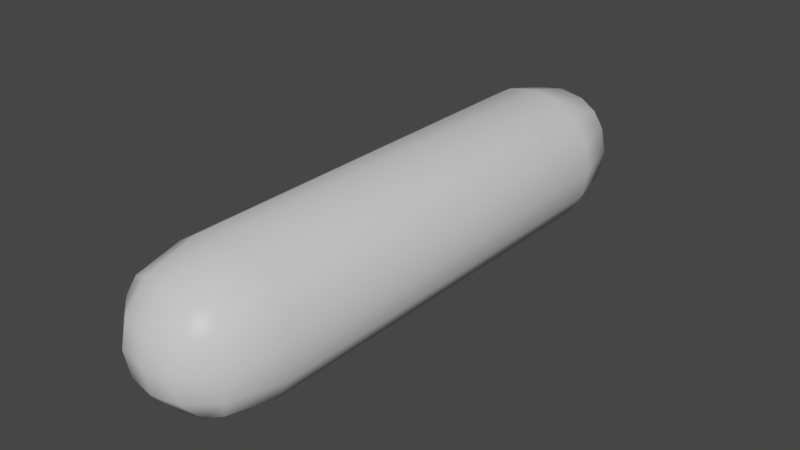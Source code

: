 # Source: salami3.blend  (saved by Blender 3.2.14; exported with 4.5.12 LTS)
import bpy
from mathutils import Matrix  # noqa: F401  (used for matrix-valued properties, if any)

bpy.ops.wm.read_factory_settings(use_empty=True)
scene = bpy.context.scene
scene.name = 'Scene'

# ---- collections
col_collection = bpy.data.collections.new('Collection'); scene.collection.children.link(col_collection)

# ---- materials (node trees are filled in below, after node groups)
mat_salami = bpy.data.materials.new('Salami')
mat_salami.alpha_threshold = 0.0
mat_salami.use_transparent_shadow = False
mat_salami.line_color = (0.0, 0.0, 0.0, 1.0)

# ---- material node trees
mat_salami.use_nodes = True; mat_salami.node_tree.nodes.clear()
_N = mat_salami.node_tree.nodes; _L = mat_salami.node_tree.links
n0 = _N.new('ShaderNodeOutputMaterial'); n0.name = 'Material Output'; n0.location = (300, 300)
n1 = _N.new('ShaderNodeBsdfPrincipled'); n1.name = 'Principled BSDF'; n1.location = (10, 300)
n1.distribution = 'GGX'
n1.subsurface_method = 'RANDOM_WALK_SKIN'
n1.inputs[2].default_value = 0.4
n1.inputs[3].default_value = 1.45
n1.inputs[27].default_value = (0.0, 0.0, 0.0, 1.0)
n1.inputs[28].default_value = 1.0
_L.new(n1.outputs[0], n0.inputs[0])
n0.is_active_output = True

# ---- world
world_world = bpy.data.worlds.new('World'); scene.world = world_world
world_world.use_nodes = True; world_world.node_tree.nodes.clear()
_N = world_world.node_tree.nodes; _L = world_world.node_tree.links
n0 = _N.new('ShaderNodeOutputWorld'); n0.name = 'World Output'; n0.location = (300, 300)
n1 = _N.new('ShaderNodeBackground'); n1.name = 'Background'; n1.location = (10, 300)
n1.inputs[0].default_value = (0.05088, 0.05088, 0.05088, 1.0)
_L.new(n1.outputs[0], n0.inputs[0])
n0.is_active_output = True
world_world.color = (0.05088, 0.05088, 0.05088)
world_world.use_sun_shadow = False
world_world.sun_shadow_jitter_overblur = 0.0

# ---- meshes
me_cube = bpy.data.meshes.new('Cube')
me_cube.from_pydata([(0.01572, 0.09117, 0.01572), (0.01572, 0.09117, -0.01572), (-0.01572, 0.09117, 0.01572), (-0.01572, 0.08575, -0.01572), (-0.01815, 0.07366, -0.01815), (-0.01815, 4.715e-10, -0.01815), (0.009132, 0.09293, -0.0186), (6.55e-11, 0.09386, -0.01984), (-0.009132, 0.09293, -0.0186), (0.0186, 0.09293, 0.009132), (0.01984, 0.09386, -1.333e-11), (0.0186, 0.09293, -0.009132), (-0.0186, 0.09293, 0.009132), (-0.01984, 0.09386, 2.07e-11), (-0.0186, 0.09293, -0.009132), (0.01815, 0.07366, 0.01815), (0.01815, -5.547e-11, 0.01815), (-0.01815, 1.941e-10, 0.01815), (-0.01815, 0.07366, 0.01815), (-0.009132, 0.09293, 0.0186), (6.942e-11, 0.09386, 0.01984), (0.009132, 0.09293, 0.0186), (0.01815, -5.547e-11, -0.01815), (0.01815, 0.07366, -0.01815), (0.01, 0.07421, 0.02311), (1.102e-10, 0.07468, 0.02479), (-0.01, 0.07421, 0.02311), (0.009921, -1.941e-10, 0.02328), (-1.941e-10, 2.496e-10, 0.025), (-0.009921, 1.664e-10, 0.02328), (-0.02328, 7.488e-10, -0.009921), (-0.025, 3.051e-10, 1.664e-10), (-0.02328, -5.547e-11, 0.009921), (-0.02311, 0.07421, -0.01), (-0.02479, 0.07468, 3.243e-10), (-0.02311, 0.07421, 0.01), (-0.01, 0.07421, -0.02311), (-2.293e-10, 0.07468, -0.02479), (0.01, 0.07421, -0.02311), (-0.009921, -4.16e-10, -0.02328), (0.0, -1.664e-10, -0.025), (0.009921, 1.664e-10, -0.02328), (0.02311, 0.07421, -0.01), (0.02479, 0.07468, -2.144e-10), (0.02311, 0.07421, 0.01), (0.02328, -4.16e-10, -0.009921), (0.025, 2.773e-10, 0.0), (0.02328, 2.773e-10, 0.009921), (-0.009415, 0.1007, -0.009415), (-0.009921, 0.1023, -2.773e-10), (-0.009415, 0.1007, 0.009415), (6.379e-10, 0.1023, -0.009921), (3.883e-10, 0.104, 2.219e-10), (-1.664e-10, 0.1023, 0.009921), (0.009415, 0.1007, -0.009415), (0.009921, 0.1023, 4.437e-10), (0.009415, 0.1007, 0.009415)], [], [(24, 25, 28, 27), (25, 26, 29, 28), (0, 21, 24, 15), (21, 20, 25, 24), (20, 19, 26, 25), (19, 2, 18, 26), (26, 18, 17, 29), (15, 24, 27, 16), (30, 31, 34, 33), (31, 32, 35, 34), (32, 17, 18, 35), (35, 18, 2, 12), (34, 35, 12, 13), (33, 34, 13, 14), (4, 33, 14, 3), (5, 30, 33, 4), (36, 37, 40, 39), (37, 38, 41, 40), (3, 8, 36, 4), (8, 7, 37, 36), (7, 6, 38, 37), (6, 1, 23, 38), (38, 23, 22, 41), (4, 36, 39, 5), (42, 43, 46, 45), (43, 44, 47, 46), (1, 11, 42, 23), (11, 10, 43, 42), (10, 9, 44, 43), (9, 0, 15, 44), (44, 15, 16, 47), (23, 42, 45, 22), (48, 49, 52, 51), (49, 50, 53, 52), (51, 52, 55, 54), (52, 53, 56, 55), (3, 14, 48, 8), (14, 13, 49, 48), (13, 12, 50, 49), (12, 2, 19, 50), (50, 19, 20, 53), (53, 20, 21, 56), (56, 21, 0, 9), (55, 56, 9, 10), (54, 55, 10, 11), (6, 54, 11, 1), (7, 51, 54, 6), (8, 48, 51, 7)])
me_cube.polygons.foreach_set('use_smooth', [True] * 48)
_uv = me_cube.uv_layers.new(name='UVMap')
_uv.uv.foreach_set('vector', [0.6875, 0.5701, 0.75, 0.5701, 0.75, 0.625, 0.6875, 0.625, 0.75, 0.5701, 0.8125, 0.5701, 0.8125, 0.625, 0.75, 0.625, 0.625, 0.5179, 0.6875, 0.5179, 0.6875, 0.5701, 0.625, 0.5701, 0.6875, 0.5179, 0.75, 0.5179, 0.75, 0.5701, 0.6875, 0.5701, 0.75, 0.5179, 0.8125, 0.5179, 0.8125, 0.5701, 0.75, 0.5701, 0.8125, 0.5179, 0.875, 0.5179, 0.875, 0.5701, 0.8125, 0.5701, 0.8125, 0.5701, 0.875, 0.5701, 0.875, 0.625, 0.8125, 0.625, 0.625, 0.5701, 0.6875, 0.5701, 0.6875, 0.625, 0.625, 0.625, 0.4375, 0.125, 0.5, 0.125, 0.5, 0.1799, 0.4375, 0.1799, 0.5, 0.125, 0.5625, 0.125, 0.5625, 0.1799, 0.5, 0.1799, 0.5625, 0.125, 0.625, 0.125, 0.625, 0.1799, 0.5625, 0.1799, 0.5625, 0.1799, 0.625, 0.1799, 0.625, 0.2321, 0.5625, 0.2321, 0.5, 0.1799, 0.5625, 0.1799, 0.5625, 0.2321, 0.5, 0.2321, 0.4375, 0.1799, 0.5, 0.1799, 0.5, 0.2321, 0.4375, 0.2321, 0.375, 0.1799, 0.4375, 0.1799, 0.4375, 0.2321, 0.375, 0.2321, 0.375, 0.125, 0.4375, 0.125, 0.4375, 0.1799, 0.375, 0.1799, 0.1875, 0.5701, 0.25, 0.5701, 0.25, 0.625, 0.1875, 0.625, 0.25, 0.5701, 0.3125, 0.5701, 0.3125, 0.625, 0.25, 0.625, 0.125, 0.5179, 0.1875, 0.5179, 0.1875, 0.5701, 0.125, 0.5701, 0.1875, 0.5179, 0.25, 0.5179, 0.25, 0.5701, 0.1875, 0.5701, 0.25, 0.5179, 0.3125, 0.5179, 0.3125, 0.5701, 0.25, 0.5701, 0.3125, 0.5179, 0.375, 0.5179, 0.375, 0.5701, 0.3125, 0.5701, 0.3125, 0.5701, 0.375, 0.5701, 0.375, 0.625, 0.3125, 0.625, 0.125, 0.5701, 0.1875, 0.5701, 0.1875, 0.625, 0.125, 0.625, 0.4375, 0.5701, 0.5, 0.5701, 0.5, 0.625, 0.4375, 0.625, 0.5, 0.5701, 0.5625, 0.5701, 0.5625, 0.625, 0.5, 0.625, 0.375, 0.5179, 0.4375, 0.5179, 0.4375, 0.5701, 0.375, 0.5701, 0.4375, 0.5179, 0.5, 0.5179, 0.5, 0.5701, 0.4375, 0.5701, 0.5, 0.5179, 0.5625, 0.5179, 0.5625, 0.5701, 0.5, 0.5701, 0.5625, 0.5179, 0.625, 0.5179, 0.625, 0.5701, 0.5625, 0.5701, 0.5625, 0.5701, 0.625, 0.5701, 0.625, 0.625, 0.5625, 0.625, 0.375, 0.5701, 0.4375, 0.5701, 0.4375, 0.625, 0.375, 0.625, 0.4375, 0.3125, 0.5, 0.3125, 0.5, 0.375, 0.4375, 0.375, 0.5, 0.3125, 0.5625, 0.3125, 0.5625, 0.375, 0.5, 0.375, 0.4375, 0.375, 0.5, 0.375, 0.5, 0.4375, 0.4375, 0.4375, 0.5, 0.375, 0.5625, 0.375, 0.5625, 0.4375, 0.5, 0.4375, 0.375, 0.2321, 0.4375, 0.2321, 0.4375, 0.3125, 0.3468, 0.2988, 0.4375, 0.2321, 0.5, 0.2321, 0.5, 0.3125, 0.4375, 0.3125, 0.5, 0.2321, 0.5625, 0.2321, 0.5625, 0.3125, 0.5, 0.3125, 0.5625, 0.2321, 0.625, 0.2321, 0.6532, 0.2988, 0.5625, 0.3125, 0.5625, 0.3125, 0.6532, 0.2988, 0.6517, 0.375, 0.5625, 0.375, 0.5625, 0.375, 0.6517, 0.375, 0.6532, 0.4512, 0.5625, 0.4375, 0.5625, 0.4375, 0.6532, 0.4512, 0.625, 0.5179, 0.5625, 0.5179, 0.5, 0.4375, 0.5625, 0.4375, 0.5625, 0.5179, 0.5, 0.5179, 0.4375, 0.4375, 0.5, 0.4375, 0.5, 0.5179, 0.4375, 0.5179, 0.3468, 0.4512, 0.4375, 0.4375, 0.4375, 0.5179, 0.375, 0.5179, 0.3483, 0.375, 0.4375, 0.375, 0.4375, 0.4375, 0.3468, 0.4512, 0.3468, 0.2988, 0.4375, 0.3125, 0.4375, 0.375, 0.3483, 0.375])
me_cube.materials.append(mat_salami)
me_cube.use_mirror_vertex_groups = False
me_cube.update()

# ---- objects
ob_cube = bpy.data.objects.new('Cube', me_cube)

# ---- transforms, parenting, visibility, modifiers, constraints
ob_cube.location = (0.0, 0.0, 0.0)
ob_cube.lock_rotations_4d = False
ob_cube.empty_display_type = 'ARROWS'
ob_cube.lineart.crease_threshold = 0.0
_m = ob_cube.modifiers.new('Mirror', 'MIRROR')
_m.use_axis = (False, True, False)
_m.use_clip = True

# ---- collection membership
col_collection.objects.link(ob_cube)

# ---- scene / render settings (as saved in the file)
scene.frame_start = 1; scene.frame_end = 250; scene.frame_set(1)
scene.render.engine = 'BLENDER_EEVEE_NEXT'
scene.cycles.sampling_pattern = 'TABULATED_SOBOL'
scene.cycles.use_light_tree = False
scene.view_settings.view_transform = 'Filmic'
bpy.context.view_layer.update()

# ---- added for rendering (the .blend has no active camera and no usable light): camera, sun
cam_auto = bpy.data.cameras.new('AutoCamera')
cam_auto.lens = 50.0
cam_auto.sensor_width = 36.0
cam_auto.clip_end = 1000.0
ob_auto_camera = bpy.data.objects.new('AutoCamera', cam_auto)
scene.collection.objects.link(ob_auto_camera)
ob_auto_camera.location = (0.203274, -0.243929, 0.162619)
ob_auto_camera.rotation_euler = (1.09748, -7.21219e-08, 0.694738)
scene.camera = ob_auto_camera
light_auto_sun = bpy.data.lights.new('AutoSun', 'SUN')
light_auto_sun.energy = 3.0
light_auto_sun.angle = 0.0523599
ob_auto_sun = bpy.data.objects.new('AutoSun', light_auto_sun)
scene.collection.objects.link(ob_auto_sun)
ob_auto_sun.rotation_euler = (0.872665, 0.174533, 0.523599)
bpy.context.view_layer.update()
